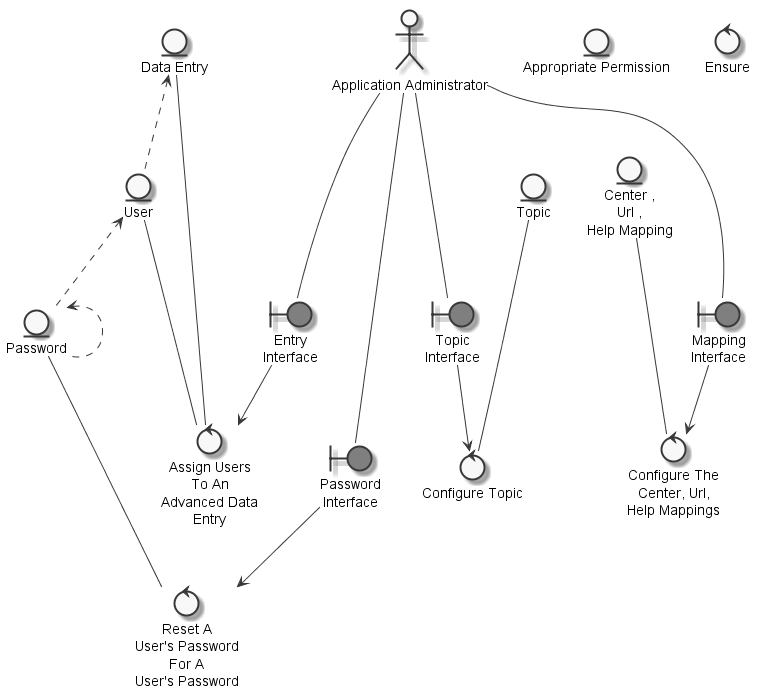

The diagram above was rendered by PlantUML. Its source (embedded in the PNG):
@startuml
	skinparam defaultTextAlignment center
	skinparam monochrome true

	entity "User" as thinguser
	entity "Password" as thingpassword
	entity "Appropriate Permission" as thingappropriatepermission
	entity "Topic" as thingtopic
	entity "Center ,\nUrl ,\nHelp Mapping" as thingcenterurlhelpmapping
	entity "Data Entry" as thingdataentry
	actor "Application Administrator" as actorapplicationadministrator
	boundary "Password\nInterface" as thingpasswordinterface #grey
	boundary "Entry\nInterface" as thingentryinterface #grey
	boundary "Topic\nInterface" as thingtopicinterface #grey
	boundary "Mapping\nInterface" as thingmappinginterface #grey
	control "Reset A\nUser's Password\nFor A\nUser's Password" as controlresetpassword
	control "Assign Users\nTo An\nAdvanced Data\nEntry" as controlassignuseradvanceddataentry
	control "Ensure" as controlensure
	control "Configure Topic" as controlconfiguretopic
	control "Configure The\nCenter, Url,\nHelp Mappings" as controlconfigurecenterurlhelpmapping

	thingdataentry <.. thinguser
	thinguser <.. thingpassword
	thingpassword <.. thingpassword
	actorapplicationadministrator --- thingpasswordinterface
	actorapplicationadministrator --- thingentryinterface
	actorapplicationadministrator --- thingtopicinterface
	actorapplicationadministrator --- thingmappinginterface
	thingpasswordinterface --> controlresetpassword
	thingpassword --- controlresetpassword
	thingdataentry --- controlassignuseradvanceddataentry
	thingentryinterface --> controlassignuseradvanceddataentry
	thinguser --- controlassignuseradvanceddataentry
	thingtopic --- controlconfiguretopic
	thingtopicinterface --> controlconfiguretopic
	thingcenterurlhelpmapping --- controlconfigurecenterurlhelpmapping
	thingmappinginterface --> controlconfigurecenterurlhelpmapping

@enduml